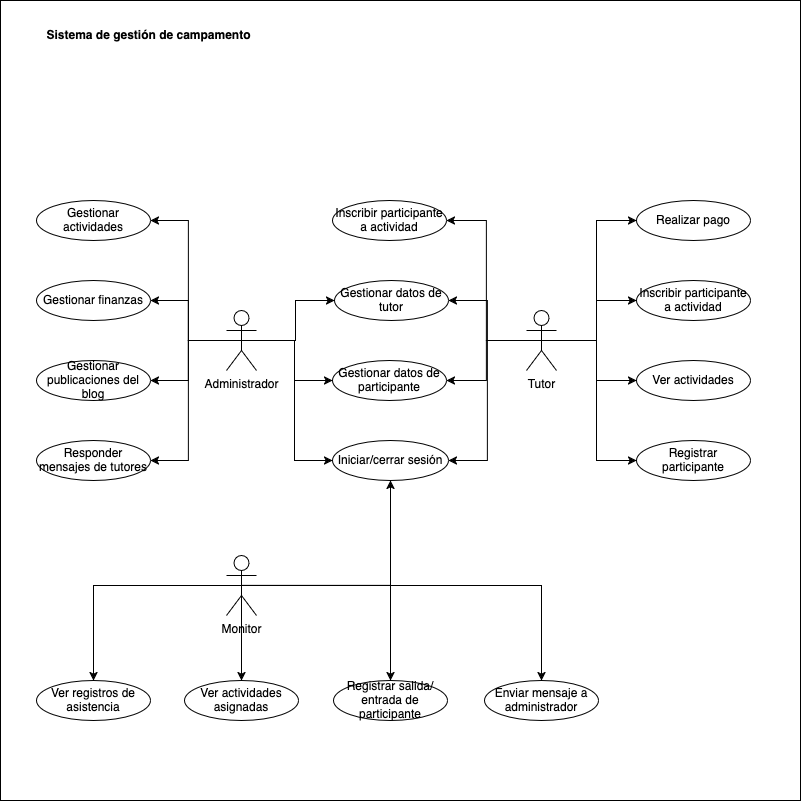

The diagram above was exported from draw.io. Its source (the exported page's mxGraphModel, read from the mxfile embedded in the PNG):
<mxGraphModel dx="1055" dy="573" grid="1" gridSize="10" guides="1" tooltips="1" connect="1" arrows="1" fold="1" page="1" pageScale="1" pageWidth="827" pageHeight="1169" math="0" shadow="0">
  <root>
    <mxCell id="WIyWlLk6GJQsqaUBKTNV-0" />
    <mxCell id="WIyWlLk6GJQsqaUBKTNV-1" parent="WIyWlLk6GJQsqaUBKTNV-0" />
    <mxCell id="v3iGbJCpo0vD4Cd4ygbv-0" value="" style="whiteSpace=wrap;html=1;aspect=fixed;" vertex="1" parent="WIyWlLk6GJQsqaUBKTNV-1">
      <mxGeometry x="14" y="30" width="800" height="800" as="geometry" />
    </mxCell>
    <mxCell id="v3iGbJCpo0vD4Cd4ygbv-49" style="edgeStyle=orthogonalEdgeStyle;rounded=0;orthogonalLoop=1;jettySize=auto;html=1;exitX=0.5;exitY=0.5;exitDx=0;exitDy=0;exitPerimeter=0;entryX=1;entryY=0.5;entryDx=0;entryDy=0;" edge="1" parent="WIyWlLk6GJQsqaUBKTNV-1" source="v3iGbJCpo0vD4Cd4ygbv-1" target="v3iGbJCpo0vD4Cd4ygbv-17">
      <mxGeometry relative="1" as="geometry" />
    </mxCell>
    <mxCell id="v3iGbJCpo0vD4Cd4ygbv-50" style="edgeStyle=orthogonalEdgeStyle;rounded=0;orthogonalLoop=1;jettySize=auto;html=1;exitX=0.5;exitY=0.5;exitDx=0;exitDy=0;exitPerimeter=0;entryX=1;entryY=0.5;entryDx=0;entryDy=0;" edge="1" parent="WIyWlLk6GJQsqaUBKTNV-1" source="v3iGbJCpo0vD4Cd4ygbv-1" target="v3iGbJCpo0vD4Cd4ygbv-19">
      <mxGeometry relative="1" as="geometry" />
    </mxCell>
    <mxCell id="v3iGbJCpo0vD4Cd4ygbv-51" style="edgeStyle=orthogonalEdgeStyle;rounded=0;orthogonalLoop=1;jettySize=auto;html=1;exitX=0.5;exitY=0.5;exitDx=0;exitDy=0;exitPerimeter=0;entryX=1;entryY=0.5;entryDx=0;entryDy=0;" edge="1" parent="WIyWlLk6GJQsqaUBKTNV-1" source="v3iGbJCpo0vD4Cd4ygbv-1" target="v3iGbJCpo0vD4Cd4ygbv-20">
      <mxGeometry relative="1" as="geometry" />
    </mxCell>
    <mxCell id="v3iGbJCpo0vD4Cd4ygbv-52" style="edgeStyle=orthogonalEdgeStyle;rounded=0;orthogonalLoop=1;jettySize=auto;html=1;exitX=0.5;exitY=0.5;exitDx=0;exitDy=0;exitPerimeter=0;entryX=1;entryY=0.5;entryDx=0;entryDy=0;" edge="1" parent="WIyWlLk6GJQsqaUBKTNV-1" source="v3iGbJCpo0vD4Cd4ygbv-1" target="v3iGbJCpo0vD4Cd4ygbv-29">
      <mxGeometry relative="1" as="geometry" />
    </mxCell>
    <mxCell id="v3iGbJCpo0vD4Cd4ygbv-58" style="edgeStyle=orthogonalEdgeStyle;rounded=0;orthogonalLoop=1;jettySize=auto;html=1;exitX=0.5;exitY=0.5;exitDx=0;exitDy=0;exitPerimeter=0;entryX=0;entryY=0.5;entryDx=0;entryDy=0;" edge="1" parent="WIyWlLk6GJQsqaUBKTNV-1" source="v3iGbJCpo0vD4Cd4ygbv-1" target="v3iGbJCpo0vD4Cd4ygbv-21">
      <mxGeometry relative="1" as="geometry" />
    </mxCell>
    <mxCell id="v3iGbJCpo0vD4Cd4ygbv-59" style="edgeStyle=orthogonalEdgeStyle;rounded=0;orthogonalLoop=1;jettySize=auto;html=1;exitX=0.5;exitY=0.5;exitDx=0;exitDy=0;exitPerimeter=0;" edge="1" parent="WIyWlLk6GJQsqaUBKTNV-1" source="v3iGbJCpo0vD4Cd4ygbv-1" target="v3iGbJCpo0vD4Cd4ygbv-22">
      <mxGeometry relative="1" as="geometry" />
    </mxCell>
    <mxCell id="v3iGbJCpo0vD4Cd4ygbv-60" style="edgeStyle=orthogonalEdgeStyle;rounded=0;orthogonalLoop=1;jettySize=auto;html=1;exitX=0.5;exitY=0.5;exitDx=0;exitDy=0;exitPerimeter=0;entryX=0;entryY=0.5;entryDx=0;entryDy=0;" edge="1" parent="WIyWlLk6GJQsqaUBKTNV-1" source="v3iGbJCpo0vD4Cd4ygbv-1" target="v3iGbJCpo0vD4Cd4ygbv-9">
      <mxGeometry relative="1" as="geometry" />
    </mxCell>
    <mxCell id="v3iGbJCpo0vD4Cd4ygbv-1" value="&lt;div&gt;Administrador&lt;/div&gt;" style="shape=umlActor;verticalLabelPosition=bottom;verticalAlign=top;html=1;outlineConnect=0;" vertex="1" parent="WIyWlLk6GJQsqaUBKTNV-1">
      <mxGeometry x="240" y="340" width="30" height="60" as="geometry" />
    </mxCell>
    <mxCell id="v3iGbJCpo0vD4Cd4ygbv-45" style="edgeStyle=orthogonalEdgeStyle;rounded=0;orthogonalLoop=1;jettySize=auto;html=1;exitX=0.5;exitY=0.5;exitDx=0;exitDy=0;exitPerimeter=0;entryX=0;entryY=0.5;entryDx=0;entryDy=0;" edge="1" parent="WIyWlLk6GJQsqaUBKTNV-1" source="v3iGbJCpo0vD4Cd4ygbv-3" target="v3iGbJCpo0vD4Cd4ygbv-41">
      <mxGeometry relative="1" as="geometry" />
    </mxCell>
    <mxCell id="v3iGbJCpo0vD4Cd4ygbv-46" style="edgeStyle=orthogonalEdgeStyle;rounded=0;orthogonalLoop=1;jettySize=auto;html=1;exitX=0.5;exitY=0.5;exitDx=0;exitDy=0;exitPerimeter=0;entryX=0;entryY=0.5;entryDx=0;entryDy=0;" edge="1" parent="WIyWlLk6GJQsqaUBKTNV-1" source="v3iGbJCpo0vD4Cd4ygbv-3" target="v3iGbJCpo0vD4Cd4ygbv-42">
      <mxGeometry relative="1" as="geometry" />
    </mxCell>
    <mxCell id="v3iGbJCpo0vD4Cd4ygbv-47" style="edgeStyle=orthogonalEdgeStyle;rounded=0;orthogonalLoop=1;jettySize=auto;html=1;exitX=0.5;exitY=0.5;exitDx=0;exitDy=0;exitPerimeter=0;entryX=0;entryY=0.5;entryDx=0;entryDy=0;" edge="1" parent="WIyWlLk6GJQsqaUBKTNV-1" source="v3iGbJCpo0vD4Cd4ygbv-3" target="v3iGbJCpo0vD4Cd4ygbv-43">
      <mxGeometry relative="1" as="geometry" />
    </mxCell>
    <mxCell id="v3iGbJCpo0vD4Cd4ygbv-48" style="edgeStyle=orthogonalEdgeStyle;rounded=0;orthogonalLoop=1;jettySize=auto;html=1;exitX=0.5;exitY=0.5;exitDx=0;exitDy=0;exitPerimeter=0;entryX=0;entryY=0.5;entryDx=0;entryDy=0;" edge="1" parent="WIyWlLk6GJQsqaUBKTNV-1" source="v3iGbJCpo0vD4Cd4ygbv-3" target="v3iGbJCpo0vD4Cd4ygbv-44">
      <mxGeometry relative="1" as="geometry" />
    </mxCell>
    <mxCell id="v3iGbJCpo0vD4Cd4ygbv-62" style="edgeStyle=orthogonalEdgeStyle;rounded=0;orthogonalLoop=1;jettySize=auto;html=1;exitX=0.5;exitY=0.5;exitDx=0;exitDy=0;exitPerimeter=0;entryX=1;entryY=0.5;entryDx=0;entryDy=0;" edge="1" parent="WIyWlLk6GJQsqaUBKTNV-1" source="v3iGbJCpo0vD4Cd4ygbv-3" target="v3iGbJCpo0vD4Cd4ygbv-22">
      <mxGeometry relative="1" as="geometry" />
    </mxCell>
    <mxCell id="v3iGbJCpo0vD4Cd4ygbv-63" style="edgeStyle=orthogonalEdgeStyle;rounded=0;orthogonalLoop=1;jettySize=auto;html=1;exitX=0.5;exitY=0.5;exitDx=0;exitDy=0;exitPerimeter=0;entryX=1;entryY=0.5;entryDx=0;entryDy=0;" edge="1" parent="WIyWlLk6GJQsqaUBKTNV-1" source="v3iGbJCpo0vD4Cd4ygbv-3" target="v3iGbJCpo0vD4Cd4ygbv-21">
      <mxGeometry relative="1" as="geometry" />
    </mxCell>
    <mxCell id="v3iGbJCpo0vD4Cd4ygbv-64" style="edgeStyle=orthogonalEdgeStyle;rounded=0;orthogonalLoop=1;jettySize=auto;html=1;exitX=0.5;exitY=0.5;exitDx=0;exitDy=0;exitPerimeter=0;entryX=1;entryY=0.5;entryDx=0;entryDy=0;" edge="1" parent="WIyWlLk6GJQsqaUBKTNV-1" source="v3iGbJCpo0vD4Cd4ygbv-3" target="v3iGbJCpo0vD4Cd4ygbv-31">
      <mxGeometry relative="1" as="geometry" />
    </mxCell>
    <mxCell id="v3iGbJCpo0vD4Cd4ygbv-65" style="edgeStyle=orthogonalEdgeStyle;rounded=0;orthogonalLoop=1;jettySize=auto;html=1;exitX=0.5;exitY=0.5;exitDx=0;exitDy=0;exitPerimeter=0;entryX=1;entryY=0.5;entryDx=0;entryDy=0;" edge="1" parent="WIyWlLk6GJQsqaUBKTNV-1" source="v3iGbJCpo0vD4Cd4ygbv-3" target="v3iGbJCpo0vD4Cd4ygbv-9">
      <mxGeometry relative="1" as="geometry" />
    </mxCell>
    <mxCell id="v3iGbJCpo0vD4Cd4ygbv-3" value="Tutor" style="shape=umlActor;verticalLabelPosition=bottom;verticalAlign=top;html=1;outlineConnect=0;" vertex="1" parent="WIyWlLk6GJQsqaUBKTNV-1">
      <mxGeometry x="540" y="340" width="30" height="60" as="geometry" />
    </mxCell>
    <mxCell id="v3iGbJCpo0vD4Cd4ygbv-5" value="&lt;b&gt;Sistema de gestión de campamento&lt;/b&gt;" style="text;html=1;align=center;verticalAlign=middle;whiteSpace=wrap;rounded=0;" vertex="1" parent="WIyWlLk6GJQsqaUBKTNV-1">
      <mxGeometry x="50" y="50" width="225" height="30" as="geometry" />
    </mxCell>
    <mxCell id="v3iGbJCpo0vD4Cd4ygbv-66" style="edgeStyle=orthogonalEdgeStyle;rounded=0;orthogonalLoop=1;jettySize=auto;html=1;exitX=0.5;exitY=0.5;exitDx=0;exitDy=0;exitPerimeter=0;entryX=0.5;entryY=1;entryDx=0;entryDy=0;" edge="1" parent="WIyWlLk6GJQsqaUBKTNV-1" source="v3iGbJCpo0vD4Cd4ygbv-7" target="v3iGbJCpo0vD4Cd4ygbv-9">
      <mxGeometry relative="1" as="geometry" />
    </mxCell>
    <mxCell id="v3iGbJCpo0vD4Cd4ygbv-71" style="edgeStyle=orthogonalEdgeStyle;rounded=0;orthogonalLoop=1;jettySize=auto;html=1;exitX=0.5;exitY=0.5;exitDx=0;exitDy=0;exitPerimeter=0;entryX=0.5;entryY=0;entryDx=0;entryDy=0;" edge="1" parent="WIyWlLk6GJQsqaUBKTNV-1" source="v3iGbJCpo0vD4Cd4ygbv-7" target="v3iGbJCpo0vD4Cd4ygbv-67">
      <mxGeometry relative="1" as="geometry" />
    </mxCell>
    <mxCell id="v3iGbJCpo0vD4Cd4ygbv-72" style="edgeStyle=orthogonalEdgeStyle;rounded=0;orthogonalLoop=1;jettySize=auto;html=1;exitX=0.5;exitY=0.5;exitDx=0;exitDy=0;exitPerimeter=0;entryX=0.5;entryY=0;entryDx=0;entryDy=0;" edge="1" parent="WIyWlLk6GJQsqaUBKTNV-1" source="v3iGbJCpo0vD4Cd4ygbv-7" target="v3iGbJCpo0vD4Cd4ygbv-68">
      <mxGeometry relative="1" as="geometry" />
    </mxCell>
    <mxCell id="v3iGbJCpo0vD4Cd4ygbv-73" style="edgeStyle=orthogonalEdgeStyle;rounded=0;orthogonalLoop=1;jettySize=auto;html=1;exitX=0.5;exitY=0.5;exitDx=0;exitDy=0;exitPerimeter=0;entryX=0.5;entryY=0;entryDx=0;entryDy=0;" edge="1" parent="WIyWlLk6GJQsqaUBKTNV-1" source="v3iGbJCpo0vD4Cd4ygbv-7" target="v3iGbJCpo0vD4Cd4ygbv-69">
      <mxGeometry relative="1" as="geometry" />
    </mxCell>
    <mxCell id="v3iGbJCpo0vD4Cd4ygbv-75" style="edgeStyle=orthogonalEdgeStyle;rounded=0;orthogonalLoop=1;jettySize=auto;html=1;exitX=0.5;exitY=0.5;exitDx=0;exitDy=0;exitPerimeter=0;" edge="1" parent="WIyWlLk6GJQsqaUBKTNV-1" source="v3iGbJCpo0vD4Cd4ygbv-7" target="v3iGbJCpo0vD4Cd4ygbv-74">
      <mxGeometry relative="1" as="geometry" />
    </mxCell>
    <mxCell id="v3iGbJCpo0vD4Cd4ygbv-7" value="Monitor" style="shape=umlActor;verticalLabelPosition=bottom;verticalAlign=top;html=1;outlineConnect=0;" vertex="1" parent="WIyWlLk6GJQsqaUBKTNV-1">
      <mxGeometry x="240" y="585" width="30" height="60" as="geometry" />
    </mxCell>
    <mxCell id="v3iGbJCpo0vD4Cd4ygbv-9" value="Iniciar/cerrar sesión" style="ellipse;whiteSpace=wrap;html=1;" vertex="1" parent="WIyWlLk6GJQsqaUBKTNV-1">
      <mxGeometry x="346" y="470" width="116" height="40" as="geometry" />
    </mxCell>
    <mxCell id="v3iGbJCpo0vD4Cd4ygbv-17" value="Responder mensajes de tutores" style="ellipse;whiteSpace=wrap;html=1;" vertex="1" parent="WIyWlLk6GJQsqaUBKTNV-1">
      <mxGeometry x="50" y="470" width="114" height="40" as="geometry" />
    </mxCell>
    <mxCell id="v3iGbJCpo0vD4Cd4ygbv-20" value="Gestionar finanzas" style="ellipse;whiteSpace=wrap;html=1;" vertex="1" parent="WIyWlLk6GJQsqaUBKTNV-1">
      <mxGeometry x="50" y="310" width="114" height="40" as="geometry" />
    </mxCell>
    <mxCell id="v3iGbJCpo0vD4Cd4ygbv-21" value="Gestionar datos de tutor" style="ellipse;whiteSpace=wrap;html=1;" vertex="1" parent="WIyWlLk6GJQsqaUBKTNV-1">
      <mxGeometry x="348" y="310" width="114" height="40" as="geometry" />
    </mxCell>
    <mxCell id="v3iGbJCpo0vD4Cd4ygbv-22" value="Gestionar datos de participante" style="ellipse;whiteSpace=wrap;html=1;" vertex="1" parent="WIyWlLk6GJQsqaUBKTNV-1">
      <mxGeometry x="346" y="390" width="114" height="40" as="geometry" />
    </mxCell>
    <mxCell id="v3iGbJCpo0vD4Cd4ygbv-29" value="Gestionar actividades" style="ellipse;whiteSpace=wrap;html=1;" vertex="1" parent="WIyWlLk6GJQsqaUBKTNV-1">
      <mxGeometry x="50" y="230" width="114" height="40" as="geometry" />
    </mxCell>
    <mxCell id="v3iGbJCpo0vD4Cd4ygbv-31" value="Inscribir participante a actividad" style="ellipse;whiteSpace=wrap;html=1;" vertex="1" parent="WIyWlLk6GJQsqaUBKTNV-1">
      <mxGeometry x="346" y="230" width="114" height="40" as="geometry" />
    </mxCell>
    <mxCell id="v3iGbJCpo0vD4Cd4ygbv-19" value="Gestionar publicaciones del blog" style="ellipse;whiteSpace=wrap;html=1;" vertex="1" parent="WIyWlLk6GJQsqaUBKTNV-1">
      <mxGeometry x="50" y="390" width="114" height="40" as="geometry" />
    </mxCell>
    <mxCell id="v3iGbJCpo0vD4Cd4ygbv-41" value="Realizar pago" style="ellipse;whiteSpace=wrap;html=1;" vertex="1" parent="WIyWlLk6GJQsqaUBKTNV-1">
      <mxGeometry x="650" y="230" width="114" height="40" as="geometry" />
    </mxCell>
    <mxCell id="v3iGbJCpo0vD4Cd4ygbv-42" value="Inscribir participante a actividad" style="ellipse;whiteSpace=wrap;html=1;" vertex="1" parent="WIyWlLk6GJQsqaUBKTNV-1">
      <mxGeometry x="650" y="310" width="114" height="40" as="geometry" />
    </mxCell>
    <mxCell id="v3iGbJCpo0vD4Cd4ygbv-43" value="Ver actividades" style="ellipse;whiteSpace=wrap;html=1;" vertex="1" parent="WIyWlLk6GJQsqaUBKTNV-1">
      <mxGeometry x="650" y="390" width="114" height="40" as="geometry" />
    </mxCell>
    <mxCell id="v3iGbJCpo0vD4Cd4ygbv-44" value="Registrar participante" style="ellipse;whiteSpace=wrap;html=1;" vertex="1" parent="WIyWlLk6GJQsqaUBKTNV-1">
      <mxGeometry x="650" y="470" width="114" height="40" as="geometry" />
    </mxCell>
    <mxCell id="v3iGbJCpo0vD4Cd4ygbv-53" style="edgeStyle=orthogonalEdgeStyle;rounded=0;orthogonalLoop=1;jettySize=auto;html=1;exitX=0.5;exitY=1;exitDx=0;exitDy=0;" edge="1" parent="WIyWlLk6GJQsqaUBKTNV-1" source="v3iGbJCpo0vD4Cd4ygbv-29" target="v3iGbJCpo0vD4Cd4ygbv-29">
      <mxGeometry relative="1" as="geometry" />
    </mxCell>
    <mxCell id="v3iGbJCpo0vD4Cd4ygbv-67" value="Ver registros de asistencia" style="ellipse;whiteSpace=wrap;html=1;" vertex="1" parent="WIyWlLk6GJQsqaUBKTNV-1">
      <mxGeometry x="50" y="710" width="114" height="40" as="geometry" />
    </mxCell>
    <mxCell id="v3iGbJCpo0vD4Cd4ygbv-68" value="Ver actividades asignadas" style="ellipse;whiteSpace=wrap;html=1;" vertex="1" parent="WIyWlLk6GJQsqaUBKTNV-1">
      <mxGeometry x="198" y="710" width="114" height="40" as="geometry" />
    </mxCell>
    <mxCell id="v3iGbJCpo0vD4Cd4ygbv-69" value="Registrar salida/entrada de participante" style="ellipse;whiteSpace=wrap;html=1;" vertex="1" parent="WIyWlLk6GJQsqaUBKTNV-1">
      <mxGeometry x="347" y="710" width="114" height="40" as="geometry" />
    </mxCell>
    <mxCell id="v3iGbJCpo0vD4Cd4ygbv-74" value="Enviar mensaje a administrador" style="ellipse;whiteSpace=wrap;html=1;" vertex="1" parent="WIyWlLk6GJQsqaUBKTNV-1">
      <mxGeometry x="498" y="710" width="114" height="40" as="geometry" />
    </mxCell>
  </root>
</mxGraphModel>